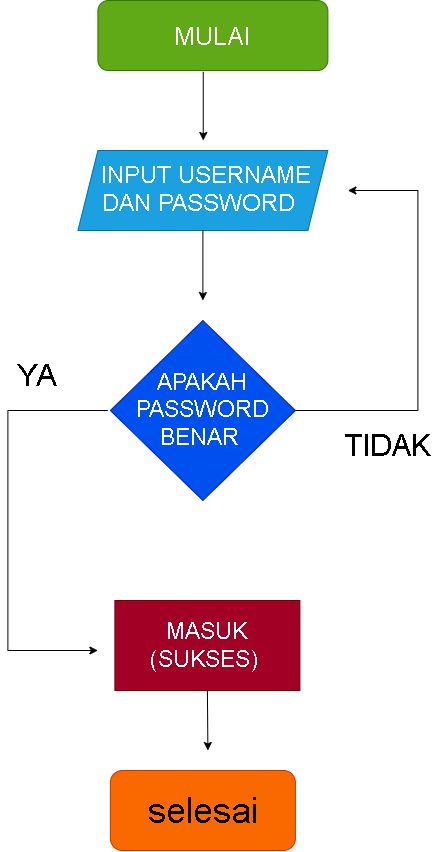

The diagram above was exported from draw.io. Its source (the exported page's mxGraphModel, read from the mxfile embedded in the PNG):
<mxGraphModel dx="1106" dy="737" grid="1" gridSize="10" guides="1" tooltips="1" connect="1" arrows="1" fold="1" page="1" pageScale="1" pageWidth="827" pageHeight="1169" math="0" shadow="0">
  <root>
    <mxCell id="0" />
    <mxCell id="1" parent="0" />
    <mxCell id="fabiKXfgeEU4OWkpU8GG-1" parent="1" style="rounded=1;whiteSpace=wrap;html=1;fontSize=25;fillColor=#60a917;fontColor=#ffffff;strokeColor=#2D7600;" value="MULAI" vertex="1">
      <mxGeometry height="70" width="230" x="250" y="40" as="geometry" />
    </mxCell>
    <mxCell id="fabiKXfgeEU4OWkpU8GG-2" edge="1" parent="1" source="fabiKXfgeEU4OWkpU8GG-1" style="endArrow=classic;html=1;rounded=0;exitX=0.458;exitY=1.019;exitDx=0;exitDy=0;exitPerimeter=0;" value="">
      <mxGeometry height="50" relative="1" width="50" as="geometry">
        <mxPoint x="370" y="200" as="sourcePoint" />
        <mxPoint x="355.34" y="180" as="targetPoint" />
      </mxGeometry>
    </mxCell>
    <mxCell id="fabiKXfgeEU4OWkpU8GG-3" parent="1" style="shape=parallelogram;perimeter=parallelogramPerimeter;whiteSpace=wrap;html=1;shapeInside=1;fixedSize=1;fontSize=24;fillColor=#1ba1e2;fontColor=#ffffff;strokeColor=#006EAF;" value="INPUT USERNAME DAN PASSWORD" vertex="1">
      <mxGeometry height="80" width="250" x="230" y="190" as="geometry" />
    </mxCell>
    <mxCell id="fabiKXfgeEU4OWkpU8GG-4" parent="1" style="rhombus;whiteSpace=wrap;html=1;shapeInside=1;fontSize=23;fillColor=#0050ef;fontColor=#ffffff;strokeColor=#001DBC;" value="APAKAH PASSWORD BENAR&amp;nbsp;" vertex="1">
      <mxGeometry height="180" width="185" x="262.5" y="360" as="geometry" />
    </mxCell>
    <mxCell id="fabiKXfgeEU4OWkpU8GG-6" edge="1" parent="1" source="fabiKXfgeEU4OWkpU8GG-3" style="endArrow=classic;html=1;rounded=0;exitX=0.5;exitY=1;exitDx=0;exitDy=0;" value="">
      <mxGeometry height="50" relative="1" width="50" as="geometry">
        <mxPoint x="370" y="480" as="sourcePoint" />
        <mxPoint x="355" y="340" as="targetPoint" />
      </mxGeometry>
    </mxCell>
    <mxCell id="fabiKXfgeEU4OWkpU8GG-8" parent="1" style="rounded=0;whiteSpace=wrap;html=1;fontSize=23;fillColor=#a20025;fontColor=#ffffff;strokeColor=#6F0000;" value="MASUK (SUKSES)&amp;nbsp;" vertex="1">
      <mxGeometry height="90" width="185" x="267" y="640" as="geometry" />
    </mxCell>
    <mxCell id="fabiKXfgeEU4OWkpU8GG-9" edge="1" parent="1" source="fabiKXfgeEU4OWkpU8GG-8" style="endArrow=classic;html=1;rounded=0;exitX=0.5;exitY=1;exitDx=0;exitDy=0;" value="">
      <mxGeometry height="50" relative="1" width="50" as="geometry">
        <mxPoint x="360" y="780" as="sourcePoint" />
        <mxPoint x="360" y="790" as="targetPoint" />
      </mxGeometry>
    </mxCell>
    <mxCell id="fabiKXfgeEU4OWkpU8GG-10" parent="1" style="rounded=1;whiteSpace=wrap;html=1;fontSize=36;fillColor=#fa6800;fontColor=#000000;strokeColor=#C73500;" value="selesai" vertex="1">
      <mxGeometry height="80" width="185" x="262.5" y="810" as="geometry" />
    </mxCell>
    <mxCell id="fabiKXfgeEU4OWkpU8GG-11" edge="1" parent="1" style="endArrow=classic;html=1;rounded=0;" value="">
      <mxGeometry height="50" relative="1" width="50" as="geometry">
        <Array as="points">
          <mxPoint x="160" y="450" />
          <mxPoint x="160" y="690" />
        </Array>
        <mxPoint x="260" y="450" as="sourcePoint" />
        <mxPoint x="250" y="690" as="targetPoint" />
      </mxGeometry>
    </mxCell>
    <mxCell id="fabiKXfgeEU4OWkpU8GG-12" edge="1" parent="1" source="fabiKXfgeEU4OWkpU8GG-4" style="endArrow=classic;html=1;rounded=0;exitX=1;exitY=0.5;exitDx=0;exitDy=0;" value="">
      <mxGeometry height="50" relative="1" width="50" as="geometry">
        <Array as="points">
          <mxPoint x="570" y="450" />
          <mxPoint x="570" y="230" />
        </Array>
        <mxPoint x="360" y="510" as="sourcePoint" />
        <mxPoint x="500" y="230" as="targetPoint" />
      </mxGeometry>
    </mxCell>
    <mxCell id="fabiKXfgeEU4OWkpU8GG-13" parent="1" style="text;html=1;whiteSpace=wrap;strokeColor=none;fillColor=none;align=center;verticalAlign=middle;rounded=0;fontSize=31;" value="YA" vertex="1">
      <mxGeometry height="30" width="60" x="160" y="400" as="geometry" />
    </mxCell>
    <mxCell id="fabiKXfgeEU4OWkpU8GG-14" parent="1" style="text;html=1;whiteSpace=wrap;strokeColor=none;fillColor=none;align=center;verticalAlign=middle;rounded=0;fontSize=30;" value="TIDAK" vertex="1">
      <mxGeometry height="30" width="60" x="510" y="470" as="geometry" />
    </mxCell>
  </root>
</mxGraphModel>